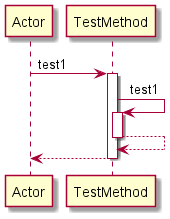

The diagram above was rendered by PlantUML. Its source (embedded in the PNG):
@startuml 
participant Actor 
Actor -> TestMethod: test1
activate TestMethod
TestMethod -> TestMethod: test1
activate TestMethod
TestMethod-->TestMethod
deactivate TestMethod
return 
@enduml